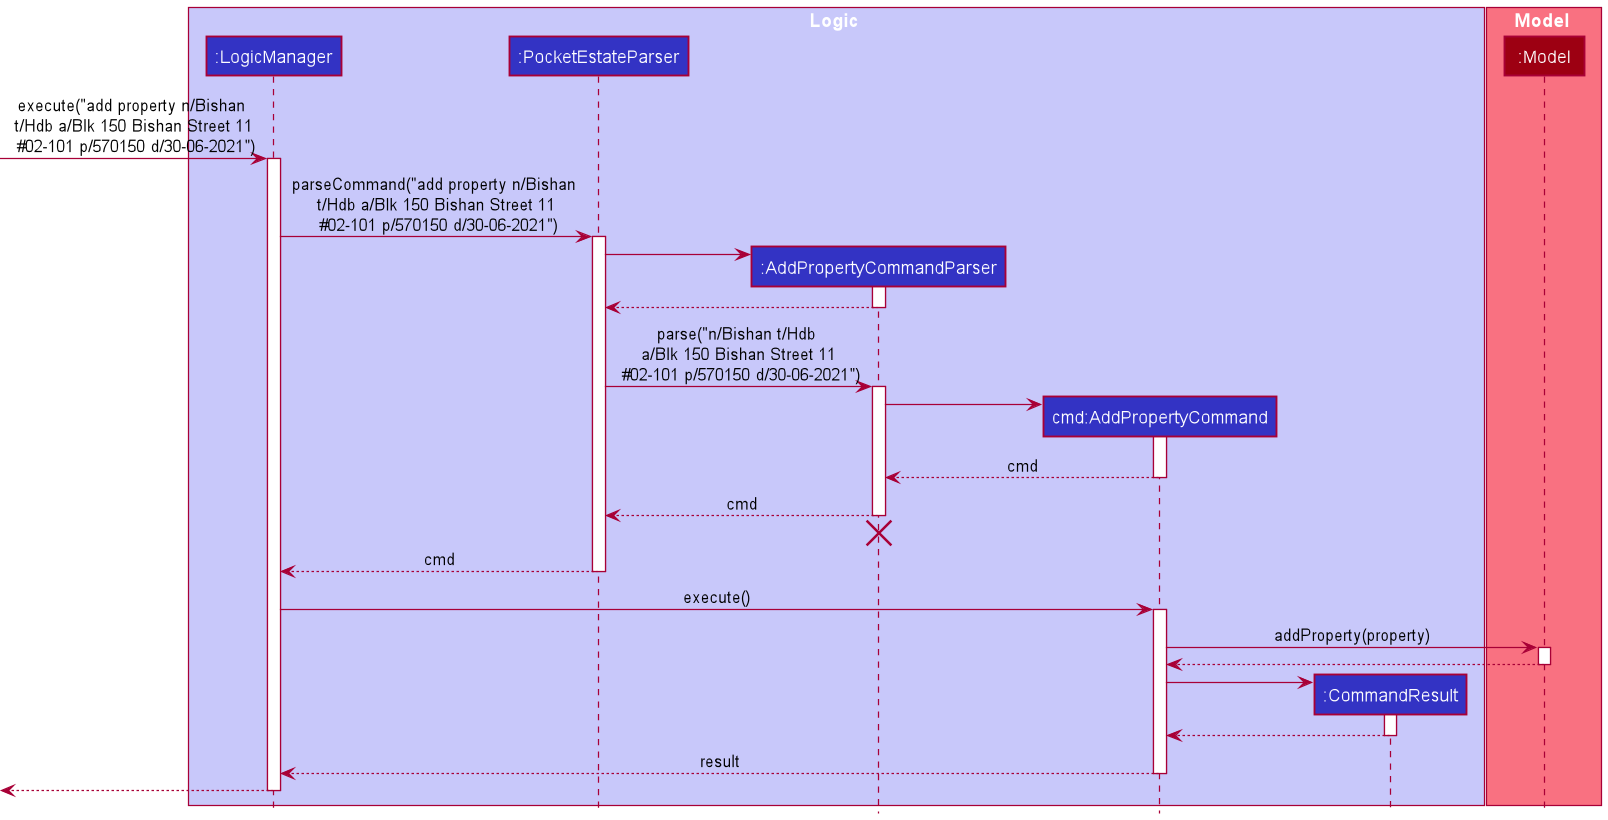

The diagram above was rendered by PlantUML. Its source (embedded in the PNG):
@startuml
!include style.puml

box Logic LOGIC_COLOR_T1
participant ":LogicManager" as LogicManager LOGIC_COLOR
participant ":PocketEstateParser" as PocketEstateParser LOGIC_COLOR
participant ":AddPropertyCommandParser" as AddPropertyCommandParser LOGIC_COLOR
participant "cmd:AddPropertyCommand" as AddPropertyCommand LOGIC_COLOR
participant ":CommandResult" as CommandResult LOGIC_COLOR
end box

box Model MODEL_COLOR_T1
participant ":Model" as Model MODEL_COLOR
end box

[-> LogicManager : execute("add property n/Bishan \nt/Hdb a/Blk 150 Bishan Street 11\n #02-101 p/570150 d/30-06-2021")
activate LogicManager

LogicManager -> PocketEstateParser : parseCommand("add property n/Bishan \nt/Hdb a/Blk 150 Bishan Street 11\n #02-101 p/570150 d/30-06-2021")
activate PocketEstateParser

create AddPropertyCommandParser
PocketEstateParser -> AddPropertyCommandParser
activate AddPropertyCommandParser

AddPropertyCommandParser --> PocketEstateParser
deactivate AddPropertyCommandParser

PocketEstateParser -> AddPropertyCommandParser : parse("n/Bishan t/Hdb \na/Blk 150 Bishan Street 11\n #02-101 p/570150 d/30-06-2021")
activate AddPropertyCommandParser

create AddPropertyCommand
AddPropertyCommandParser -> AddPropertyCommand
activate AddPropertyCommand

AddPropertyCommand --> AddPropertyCommandParser : cmd
deactivate AddPropertyCommand

AddPropertyCommandParser --> PocketEstateParser : cmd
deactivate AddPropertyCommandParser
'Hidden arrow to position the destroy marker below the end of the activation bar.
AddPropertyCommandParser -[hidden]-> PocketEstateParser
destroy AddPropertyCommandParser

PocketEstateParser --> LogicManager : cmd
deactivate PocketEstateParser

LogicManager -> AddPropertyCommand : execute()
activate AddPropertyCommand

AddPropertyCommand -> Model : addProperty(property)
activate Model

Model --> AddPropertyCommand
deactivate Model

create CommandResult
AddPropertyCommand -> CommandResult
activate CommandResult

CommandResult --> AddPropertyCommand
deactivate CommandResult

AddPropertyCommand --> LogicManager : result
deactivate AddPropertyCommand

[<--LogicManager
deactivate LogicManager
@enduml